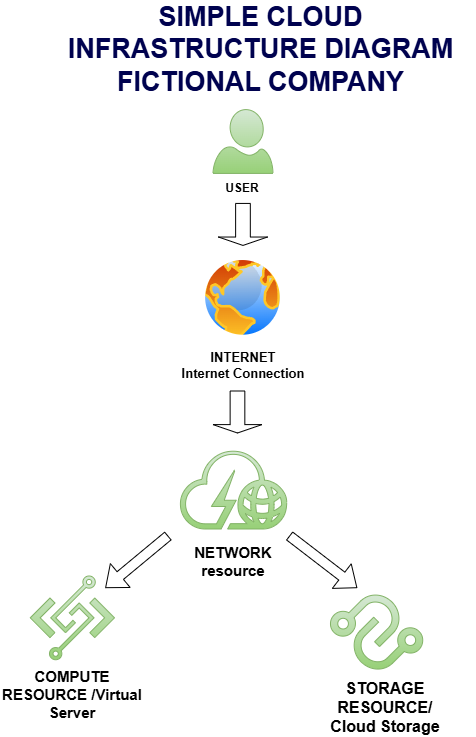

The diagram above was exported from draw.io. Its source (the exported page's mxGraphModel, read from the mxfile embedded in the PNG):
<mxGraphModel dx="1363" dy="752" grid="1" gridSize="7" guides="1" tooltips="1" connect="1" arrows="1" fold="1" page="1" pageScale="1" pageWidth="850" pageHeight="1100" math="0" shadow="0">
  <root>
    <object label="" id="0">
      <mxCell />
    </object>
    <mxCell id="1" parent="0" />
    <mxCell id="0EiU-dzCXPH7QrhuFByI-59" parent="1" style="text;html=1;whiteSpace=wrap;strokeColor=none;fillColor=none;align=center;verticalAlign=middle;rounded=0;fontStyle=1;fontSize=13;" value="INTERNET&lt;div&gt;Internet Connection&lt;/div&gt;" vertex="1">
      <mxGeometry height="30" width="131.65" x="372.9" y="364.71999999999997" as="geometry" />
    </mxCell>
    <mxCell id="0EiU-dzCXPH7QrhuFByI-60" parent="1" style="text;html=1;whiteSpace=wrap;strokeColor=none;fillColor=none;align=center;verticalAlign=middle;rounded=0;gradientColor=#000033;fontStyle=1;fontSize=15;" value="COMPUTE RESOURCE /Virtual Server" vertex="1">
      <mxGeometry height="30" width="144.28" x="196.00000000000003" y="693" as="geometry" />
    </mxCell>
    <mxCell id="0EiU-dzCXPH7QrhuFByI-61" parent="1" style="text;html=1;whiteSpace=wrap;strokeColor=none;fillColor=none;align=center;verticalAlign=middle;rounded=0;fontStyle=1;fontSize=16;" value="STORAGE RESOURCE/ Cloud Storage" vertex="1">
      <mxGeometry height="18.51" width="112.1" x="524.9999999999999" y="712.74" as="geometry" />
    </mxCell>
    <mxCell id="0EiU-dzCXPH7QrhuFByI-62" parent="1" style="text;html=1;whiteSpace=wrap;strokeColor=none;fillColor=none;align=center;verticalAlign=middle;rounded=0;fontSize=15;fontStyle=1" value="NETWORK&lt;div&gt;resource&lt;/div&gt;" vertex="1">
      <mxGeometry height="30" width="60" x="398.95" y="560" as="geometry" />
    </mxCell>
    <mxCell id="0EiU-dzCXPH7QrhuFByI-72" parent="1" style="text;html=1;whiteSpace=wrap;strokeColor=none;fillColor=none;align=center;verticalAlign=middle;rounded=0;fontSize=27;fontStyle=1;fontColor=light-dark(#00024F,#A766E9);gradientColor=#69E6FF;" value="SIMPLE CLOUD INFRASTRUCTURE DIAGRAM FICTIONAL COMPANY" vertex="1">
      <mxGeometry height="14" width="429.45" x="241.9" y="56" as="geometry" />
    </mxCell>
    <mxCell id="PbDodhFK72_yqDdbIlpG-7" parent="1" style="text;html=1;whiteSpace=wrap;strokeColor=none;fillColor=none;align=center;verticalAlign=middle;rounded=0;fontStyle=1" value="USER" vertex="1">
      <mxGeometry height="30" width="60" x="408.73" y="187.43000000000004" as="geometry" />
    </mxCell>
    <mxCell id="PbDodhFK72_yqDdbIlpG-13" edge="1" parent="1" style="shape=flexArrow;endArrow=classic;html=1;rounded=0;" value="">
      <mxGeometry height="50" relative="1" width="50" as="geometry">
        <mxPoint x="485" y="549.72" as="sourcePoint" />
        <mxPoint x="553" y="602" as="targetPoint" />
      </mxGeometry>
    </mxCell>
    <mxCell id="PbDodhFK72_yqDdbIlpG-17" edge="1" parent="1" style="shape=flexArrow;endArrow=classic;html=1;rounded=0;" value="">
      <mxGeometry height="50" relative="1" width="50" as="geometry">
        <mxPoint x="364" y="549.72" as="sourcePoint" />
        <mxPoint x="301" y="602" as="targetPoint" />
      </mxGeometry>
    </mxCell>
    <mxCell id="PbDodhFK72_yqDdbIlpG-20" parent="1" style="shape=singleArrow;direction=south;whiteSpace=wrap;html=1;" value="" vertex="1">
      <mxGeometry height="42" width="49" x="414.22" y="217.43" as="geometry" />
    </mxCell>
    <mxCell id="PbDodhFK72_yqDdbIlpG-21" parent="1" style="shape=singleArrow;direction=south;whiteSpace=wrap;html=1;" value="" vertex="1">
      <mxGeometry height="42" width="49" x="408.73" y="405" as="geometry" />
    </mxCell>
    <mxCell id="PbDodhFK72_yqDdbIlpG-22" parent="1" style="image;aspect=fixed;perimeter=ellipsePerimeter;html=1;align=center;shadow=0;dashed=0;spacingTop=3;image=img/lib/active_directory/internet_globe.svg;labelBackgroundColor=#d5e8d4;labelBorderColor=#82b366;" value="" vertex="1">
      <mxGeometry height="83.73" width="83.73" x="396.85" y="270" as="geometry" />
    </mxCell>
    <mxCell id="PbDodhFK72_yqDdbIlpG-24" parent="1" style="points=[];aspect=fixed;html=1;align=center;shadow=0;dashed=0;fillColor=#d5e8d4;strokeColor=#82b366;shape=mxgraph.alibaba_cloud.cmn_cloud_managed_network;gradientColor=#97d077;" value="" vertex="1">
      <mxGeometry height="78" width="107.1" x="375.4" y="465" as="geometry" />
    </mxCell>
    <mxCell id="PbDodhFK72_yqDdbIlpG-25" parent="1" style="points=[];aspect=fixed;html=1;align=center;shadow=0;dashed=0;fillColor=#d5e8d4;strokeColor=#82b366;shape=mxgraph.alibaba_cloud.fc_function_compute;gradientColor=#97d077;" value="" vertex="1">
      <mxGeometry height="83.73" width="84.22" x="226.03" y="590" as="geometry" />
    </mxCell>
    <mxCell id="PbDodhFK72_yqDdbIlpG-26" parent="1" style="points=[];aspect=fixed;html=1;align=center;shadow=0;dashed=0;fillColor=#d5e8d4;strokeColor=#82b366;shape=mxgraph.alibaba_cloud.hcs-sgw_hybrid_cloud_storage_gateway;gradientColor=#97d077;" value="" vertex="1">
      <mxGeometry height="74.09" width="94.7" x="525" y="609" as="geometry" />
    </mxCell>
    <mxCell id="PbDodhFK72_yqDdbIlpG-27" parent="1" style="sketch=0;aspect=fixed;pointerEvents=1;shadow=0;dashed=0;html=1;strokeColor=#82b366;labelPosition=center;verticalLabelPosition=bottom;verticalAlign=top;align=center;fillColor=#d5e8d4;shape=mxgraph.azure.user;gradientColor=#97d077;" value="" vertex="1">
      <mxGeometry height="63.83" width="60" x="408.71" y="123.6" as="geometry" />
    </mxCell>
  </root>
</mxGraphModel>